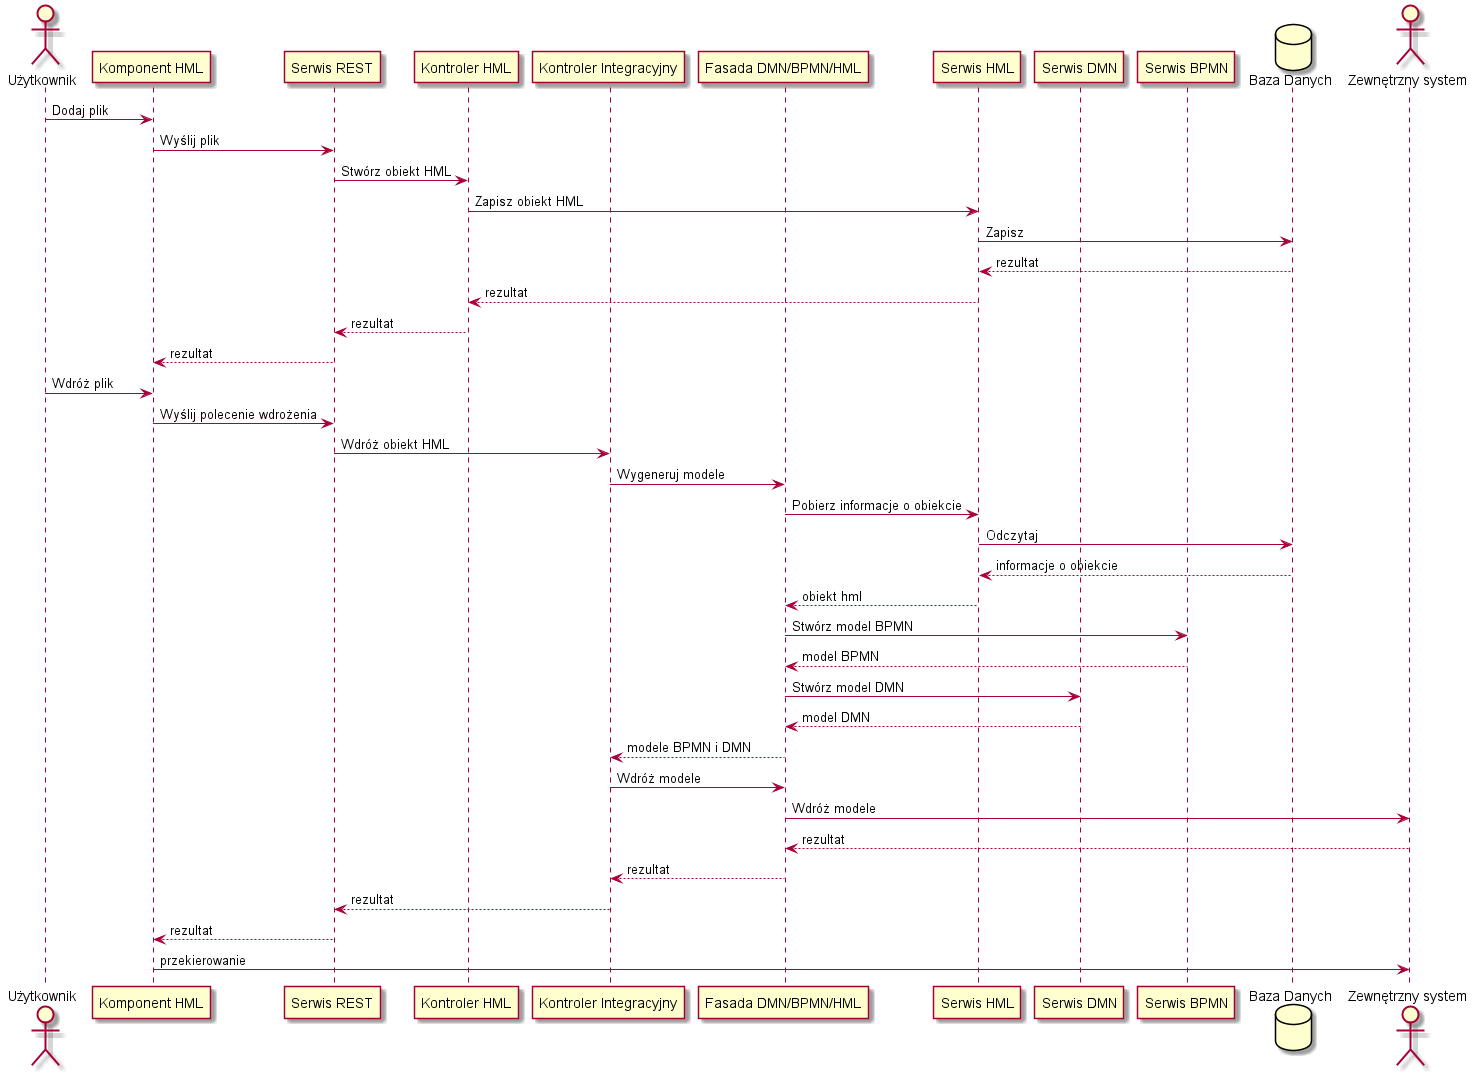

The diagram above was rendered by PlantUML. Its source (embedded in the PNG):
@startuml sekwencja
   actor "Użytkownik" as user 
   participant "Komponent HML" as hmlKomponent
   participant "Serwis REST" as rest
   participant "Kontroler HML" as hmlKontroler
   participant "Kontroler Integracyjny" as camunda
   participant "Fasada DMN/BPMN/HML" as fasada
   participant "Serwis HML" as hmlSerwis
   participant "Serwis DMN" as dmn
   participant "Serwis BPMN" as bpmn
   database "Baza Danych" as baza
   actor "Zewnętrzny system" as system


   user ->  hmlKomponent : Dodaj plik
   hmlKomponent -> rest : Wyślij plik
   rest -> hmlKontroler : Stwórz obiekt HML
   hmlKontroler -> hmlSerwis : Zapisz obiekt HML
   hmlSerwis -> baza : Zapisz
   baza --> hmlSerwis : rezultat
   hmlSerwis --> hmlKontroler : rezultat
   hmlKontroler --> rest : rezultat
   rest --> hmlKomponent : rezultat
   user -> hmlKomponent : Wdróż plik
   hmlKomponent -> rest : Wyślij polecenie wdrożenia
   rest -> camunda : Wdróż obiekt HML
   camunda -> fasada : Wygeneruj modele
   fasada -> hmlSerwis : Pobierz informacje o obiekcie 
   hmlSerwis -> baza : Odczytaj 
   baza --> hmlSerwis : informacje o obiekcie
   hmlSerwis --> fasada : obiekt hml
   fasada -> bpmn : Stwórz model BPMN
   bpmn --> fasada : model BPMN
   fasada -> dmn : Stwórz model DMN
   dmn --> fasada : model DMN
   fasada --> camunda : modele BPMN i DMN
   camunda -> fasada : Wdróż modele
   fasada -> system : Wdróż modele
   system --> fasada : rezultat
   fasada --> camunda : rezultat
   camunda --> rest : rezultat
   rest --> hmlKomponent : rezultat
   hmlKomponent -> system : przekierowanie
@endum